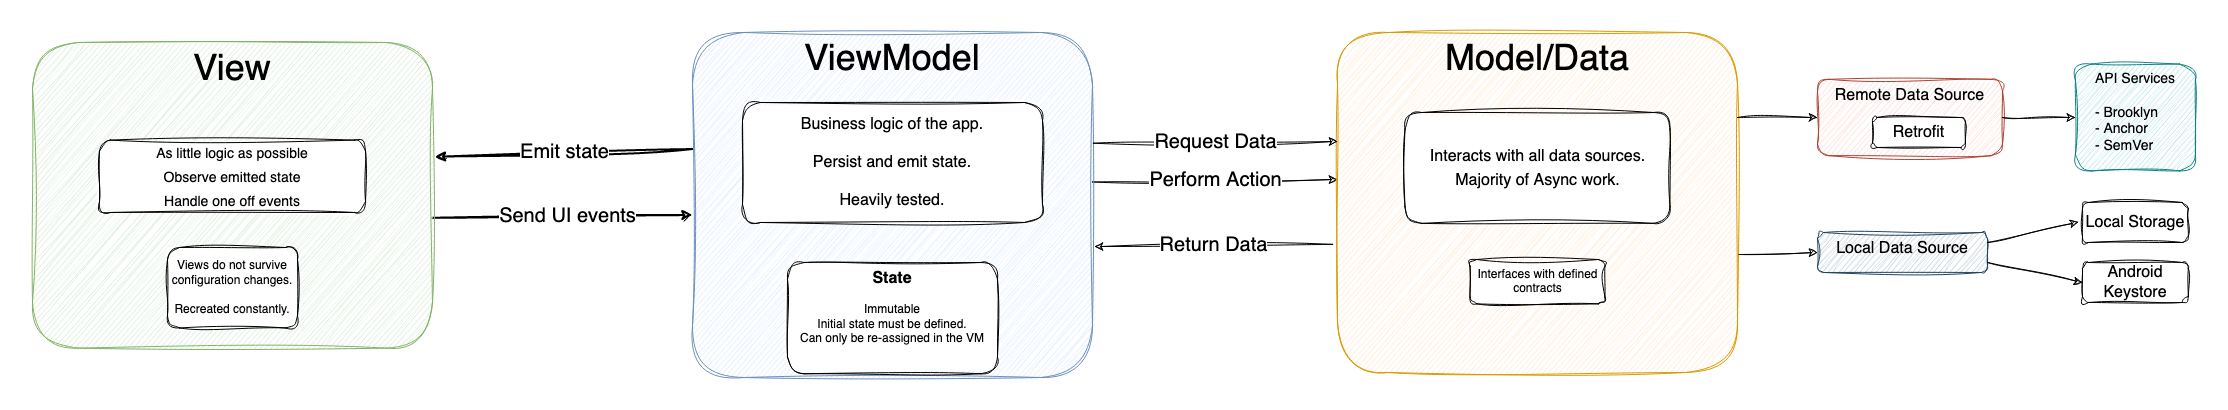

The diagram above was exported from draw.io. Its source (the exported page's mxGraphModel, read from the mxfile embedded in the PNG):
<mxGraphModel dx="1664" dy="1455" grid="1" gridSize="10" guides="1" tooltips="1" connect="1" arrows="1" fold="1" page="1" pageScale="1" pageWidth="2250" pageHeight="550" math="0" shadow="0">
  <root>
    <mxCell id="0" />
    <mxCell id="1" parent="0" />
    <mxCell id="CmCUQHslKysuaCT0h_GI-18" value="" style="group;rounded=1;sketch=1;curveFitting=1;jiggle=2;" parent="1" vertex="1" connectable="0">
      <mxGeometry x="1829.01" y="253" width="170" height="120" as="geometry" />
    </mxCell>
    <mxCell id="CmCUQHslKysuaCT0h_GI-13" value="&lt;font style=&quot;font-size: 16px;&quot;&gt;Local Data Source&lt;/font&gt;" style="rounded=1;whiteSpace=wrap;html=1;fillColor=#bac8d3;strokeColor=#23445d;verticalAlign=top;sketch=1;curveFitting=1;jiggle=2;" parent="CmCUQHslKysuaCT0h_GI-18" vertex="1">
      <mxGeometry y="50" width="170" height="40" as="geometry" />
    </mxCell>
    <mxCell id="CmCUQHslKysuaCT0h_GI-41" value="&lt;font style=&quot;font-size: 20px;&quot;&gt;Perform Action&lt;/font&gt;" style="endArrow=classic;html=1;rounded=1;entryX=0;entryY=0.5;entryDx=0;entryDy=0;exitX=1;exitY=0.5;exitDx=0;exitDy=0;sketch=1;curveFitting=1;jiggle=2;" parent="1" edge="1">
      <mxGeometry x="0.0029" width="50" height="50" relative="1" as="geometry">
        <mxPoint x="1104" y="252.5" as="sourcePoint" />
        <mxPoint x="1349" y="250" as="targetPoint" />
        <mxPoint as="offset" />
      </mxGeometry>
    </mxCell>
    <mxCell id="CmCUQHslKysuaCT0h_GI-42" value="&lt;font style=&quot;font-size: 20px;&quot;&gt;Emit state&lt;/font&gt;" style="endArrow=classic;html=1;rounded=1;entryX=1.006;entryY=0.392;entryDx=0;entryDy=0;entryPerimeter=0;exitX=0;exitY=0.39;exitDx=0;exitDy=0;exitPerimeter=0;sketch=1;curveFitting=1;jiggle=2;strokeWidth=2;" parent="1" edge="1">
      <mxGeometry x="-0.0049" width="50" height="50" relative="1" as="geometry">
        <mxPoint x="704" y="219.54999999999995" as="sourcePoint" />
        <mxPoint x="446.4000000000001" y="227.2613043478259" as="targetPoint" />
        <mxPoint as="offset" />
      </mxGeometry>
    </mxCell>
    <mxCell id="CmCUQHslKysuaCT0h_GI-43" value="&lt;font style=&quot;font-size: 20px;&quot;&gt;Send UI events &lt;br&gt;&lt;/font&gt;" style="endArrow=classic;html=1;rounded=1;entryX=0;entryY=0.5;entryDx=0;entryDy=0;exitX=1;exitY=0.5;exitDx=0;exitDy=0;sketch=1;curveFitting=1;jiggle=2;strokeWidth=2;" parent="1" edge="1">
      <mxGeometry x="0.04" width="50" height="50" relative="1" as="geometry">
        <mxPoint x="444" y="288.2717391304345" as="sourcePoint" />
        <mxPoint x="704" y="285.5" as="targetPoint" />
        <mxPoint as="offset" />
      </mxGeometry>
    </mxCell>
    <mxCell id="CmCUQHslKysuaCT0h_GI-52" value="" style="group;rounded=1;sketch=1;curveFitting=1;jiggle=2;" parent="1" connectable="0" vertex="1">
      <mxGeometry x="704" y="103" width="400" height="345" as="geometry" />
    </mxCell>
    <mxCell id="CmCUQHslKysuaCT0h_GI-4" value="ViewModel" style="rounded=1;whiteSpace=wrap;html=1;fontSize=36;verticalAlign=top;fontStyle=0;fillColor=#dae8fc;strokeColor=#6c8ebf;sketch=1;curveFitting=1;jiggle=2;" parent="CmCUQHslKysuaCT0h_GI-52" vertex="1">
      <mxGeometry width="400" height="345" as="geometry" />
    </mxCell>
    <mxCell id="CmCUQHslKysuaCT0h_GI-8" value="&lt;div&gt;&lt;font style=&quot;&quot;&gt;&lt;font style=&quot;font-size: 16px;&quot;&gt;&lt;b&gt;State&lt;/b&gt;&lt;/font&gt;&lt;/font&gt;&lt;/div&gt;&lt;blockquote style=&quot;margin: 0 0 0 40px; border: none; padding: 0px;&quot;&gt;&lt;/blockquote&gt;&lt;span style=&quot;background-color: initial;&quot;&gt;&lt;div style=&quot;&quot;&gt;&lt;span style=&quot;background-color: initial;&quot;&gt;&lt;br&gt;&lt;/span&gt;&lt;/div&gt;&lt;div style=&quot;&quot;&gt;&lt;span style=&quot;background-color: initial;&quot;&gt;Immutable&lt;br&gt;&lt;/span&gt;&lt;/div&gt;&lt;/span&gt;&lt;blockquote style=&quot;margin: 0 0 0 40px; border: none; padding: 0px;&quot;&gt;&lt;/blockquote&gt;&lt;span style=&quot;background-color: initial;&quot;&gt;&lt;div style=&quot;&quot;&gt;&lt;span style=&quot;background-color: initial;&quot;&gt;Initial state must be defined.&lt;/span&gt;&lt;/div&gt;&lt;div style=&quot;&quot;&gt;&lt;span style=&quot;background-color: initial;&quot;&gt;Can only be re-assigned in the VM&lt;br&gt;&lt;/span&gt;&lt;/div&gt;&lt;/span&gt;&lt;font style=&quot;&quot;&gt;&lt;/font&gt;" style="rounded=1;whiteSpace=wrap;html=1;sketch=1;curveFitting=1;jiggle=2;verticalAlign=top;" parent="CmCUQHslKysuaCT0h_GI-52" vertex="1">
      <mxGeometry x="95" y="230" width="210" height="111.25" as="geometry" />
    </mxCell>
    <mxCell id="CmCUQHslKysuaCT0h_GI-71" value="&lt;div style=&quot;font-size: 16px;&quot;&gt;&lt;font style=&quot;font-size: 16px;&quot; face=&quot;Helvetica&quot;&gt;&lt;br&gt;&lt;/font&gt;&lt;/div&gt;&lt;div style=&quot;font-size: 16px;&quot;&gt;&lt;font style=&quot;font-size: 16px;&quot; face=&quot;Helvetica&quot;&gt;Business logic of the app. &lt;br&gt;&lt;/font&gt;&lt;/div&gt;&lt;div style=&quot;font-size: 16px;&quot;&gt;&lt;font style=&quot;font-size: 16px;&quot; face=&quot;Helvetica&quot;&gt;&lt;br&gt;&lt;/font&gt;&lt;/div&gt;&lt;div style=&quot;font-size: 16px;&quot;&gt;&lt;font style=&quot;font-size: 16px;&quot; face=&quot;Helvetica&quot;&gt;Persist and emit state.&lt;/font&gt;&lt;/div&gt;&lt;div style=&quot;font-size: 16px;&quot;&gt;&lt;font style=&quot;font-size: 16px;&quot; face=&quot;Helvetica&quot;&gt;&lt;br&gt;&lt;/font&gt;&lt;/div&gt;&lt;div style=&quot;font-size: 16px;&quot;&gt;&lt;font style=&quot;font-size: 16px;&quot; face=&quot;Helvetica&quot;&gt;Heavily tested.&lt;br&gt;&lt;/font&gt;&lt;/div&gt;&lt;div style=&quot;font-size: 16px;&quot;&gt;&lt;br&gt;&lt;/div&gt;" style="rounded=1;whiteSpace=wrap;html=1;hachureGap=4;fontFamily=Architects Daughter;fontSource=https%3A%2F%2Ffonts.googleapis.com%2Fcss%3Ffamily%3DArchitects%2BDaughter;fontSize=20;sketch=1;curveFitting=1;jiggle=2;" parent="CmCUQHslKysuaCT0h_GI-52" vertex="1">
      <mxGeometry x="50" y="70" width="300" height="120" as="geometry" />
    </mxCell>
    <mxCell id="CmCUQHslKysuaCT0h_GI-53" value="" style="group;rounded=1;sketch=1;curveFitting=1;jiggle=2;" parent="1" connectable="0" vertex="1">
      <mxGeometry x="1349" y="103" width="400" height="340" as="geometry" />
    </mxCell>
    <mxCell id="CmCUQHslKysuaCT0h_GI-5" value="Model/Data" style="rounded=1;whiteSpace=wrap;html=1;fontSize=36;verticalAlign=top;fontStyle=0;fillColor=#ffe6cc;strokeColor=#d79b00;sketch=1;curveFitting=1;jiggle=2;" parent="CmCUQHslKysuaCT0h_GI-53" vertex="1">
      <mxGeometry width="400" height="340" as="geometry" />
    </mxCell>
    <mxCell id="CmCUQHslKysuaCT0h_GI-10" value="Interfaces with defined contracts" style="rounded=1;whiteSpace=wrap;html=1;sketch=1;curveFitting=1;jiggle=2;" parent="CmCUQHslKysuaCT0h_GI-53" vertex="1">
      <mxGeometry x="132.5" y="226.99565217391307" width="135" height="44.34782608695652" as="geometry" />
    </mxCell>
    <mxCell id="CmCUQHslKysuaCT0h_GI-72" value="&lt;div&gt;&lt;font style=&quot;font-size: 16px;&quot; face=&quot;Helvetica&quot;&gt;Interacts with all data sources. &lt;br&gt;&lt;/font&gt;&lt;/div&gt;&lt;div&gt;&lt;font style=&quot;font-size: 16px;&quot; face=&quot;Helvetica&quot;&gt;Majority of Async work.&lt;br&gt;&lt;/font&gt;&lt;/div&gt;" style="rounded=1;whiteSpace=wrap;html=1;hachureGap=4;fontFamily=Architects Daughter;fontSource=https%3A%2F%2Ffonts.googleapis.com%2Fcss%3Ffamily%3DArchitects%2BDaughter;fontSize=20;sketch=1;curveFitting=1;jiggle=2;" parent="CmCUQHslKysuaCT0h_GI-53" vertex="1">
      <mxGeometry x="67.5" y="80" width="265" height="110.87" as="geometry" />
    </mxCell>
    <mxCell id="CmCUQHslKysuaCT0h_GI-14" value="&lt;font style=&quot;font-size: 14px;&quot;&gt;API Services&lt;br&gt;&lt;br&gt;&lt;/font&gt;&lt;div style=&quot;text-align: left; font-size: 14px;&quot;&gt;&lt;font style=&quot;font-size: 14px;&quot;&gt;- Brooklyn&amp;nbsp;&lt;/font&gt;&lt;/div&gt;&lt;div style=&quot;text-align: left; font-size: 14px;&quot;&gt;&lt;span style=&quot;background-color: initial;&quot;&gt;&lt;font style=&quot;font-size: 14px;&quot;&gt;- Anchor&lt;/font&gt;&lt;/span&gt;&lt;/div&gt;&lt;div style=&quot;text-align: left; font-size: 14px;&quot;&gt;&lt;font style=&quot;font-size: 14px;&quot;&gt;- SemVer&lt;/font&gt;&lt;/div&gt;" style="rounded=1;whiteSpace=wrap;html=1;fontSize=8;verticalAlign=top;fillColor=#b0e3e6;strokeColor=#0e8088;container=0;sketch=1;curveFitting=1;jiggle=2;" parent="1" vertex="1">
      <mxGeometry x="2086.92" y="134.5778947368421" width="120" height="106.84210526315789" as="geometry">
        <mxRectangle x="1960" y="154.7378947368421" width="90" height="70" as="alternateBounds" />
      </mxGeometry>
    </mxCell>
    <mxCell id="CmCUQHslKysuaCT0h_GI-12" value="&lt;font style=&quot;font-size: 16px;&quot;&gt;Remote Data Source&lt;/font&gt;" style="rounded=1;whiteSpace=wrap;html=1;fillColor=#fad9d5;strokeColor=#ae4132;verticalAlign=top;container=0;sketch=1;curveFitting=1;jiggle=2;" parent="1" vertex="1">
      <mxGeometry x="1829.01" y="149.84" width="184.99" height="76.32" as="geometry" />
    </mxCell>
    <mxCell id="CmCUQHslKysuaCT0h_GI-60" value="&lt;font style=&quot;font-size: 16px;&quot;&gt;Retrofit&lt;/font&gt;" style="rounded=1;whiteSpace=wrap;html=1;fontSize=8;container=0;sketch=1;curveFitting=1;jiggle=2;" parent="1" vertex="1">
      <mxGeometry x="1884" y="188" width="92.91" height="30" as="geometry" />
    </mxCell>
    <mxCell id="CmCUQHslKysuaCT0h_GI-67" value="" style="endArrow=classic;html=1;rounded=1;hachureGap=4;fontFamily=Architects Daughter;fontSource=https%3A%2F%2Ffonts.googleapis.com%2Fcss%3Ffamily%3DArchitects%2BDaughter;fontSize=16;exitX=1.004;exitY=0.653;exitDx=0;exitDy=0;exitPerimeter=0;entryX=0;entryY=0.5;entryDx=0;entryDy=0;sketch=1;curveFitting=1;jiggle=2;" parent="1" source="CmCUQHslKysuaCT0h_GI-5" target="CmCUQHslKysuaCT0h_GI-13" edge="1">
      <mxGeometry width="50" height="50" relative="1" as="geometry">
        <mxPoint x="1719" y="133" as="sourcePoint" />
        <mxPoint x="1769" y="83" as="targetPoint" />
      </mxGeometry>
    </mxCell>
    <mxCell id="CmCUQHslKysuaCT0h_GI-68" value="" style="endArrow=classic;html=1;rounded=1;hachureGap=4;fontFamily=Architects Daughter;fontSource=https%3A%2F%2Ffonts.googleapis.com%2Fcss%3Ffamily%3DArchitects%2BDaughter;fontSize=16;exitX=1;exitY=0.25;exitDx=0;exitDy=0;entryX=0;entryY=0.5;entryDx=0;entryDy=0;sketch=1;curveFitting=1;jiggle=2;" parent="1" source="CmCUQHslKysuaCT0h_GI-5" target="CmCUQHslKysuaCT0h_GI-12" edge="1">
      <mxGeometry width="50" height="50" relative="1" as="geometry">
        <mxPoint x="1669" y="176.16" as="sourcePoint" />
        <mxPoint x="1719" y="126.16" as="targetPoint" />
      </mxGeometry>
    </mxCell>
    <mxCell id="CmCUQHslKysuaCT0h_GI-69" value="" style="endArrow=classic;html=1;rounded=1;hachureGap=4;fontFamily=Architects Daughter;fontSource=https%3A%2F%2Ffonts.googleapis.com%2Fcss%3Ffamily%3DArchitects%2BDaughter;fontSize=16;exitX=1;exitY=0.5;exitDx=0;exitDy=0;entryX=0;entryY=0.5;entryDx=0;entryDy=0;sketch=1;curveFitting=1;jiggle=2;" parent="1" source="CmCUQHslKysuaCT0h_GI-12" target="CmCUQHslKysuaCT0h_GI-14" edge="1">
      <mxGeometry width="50" height="50" relative="1" as="geometry">
        <mxPoint x="2149" y="43" as="sourcePoint" />
        <mxPoint x="2199" y="-7" as="targetPoint" />
      </mxGeometry>
    </mxCell>
    <mxCell id="aa7yL9rSXndBZAby90bN-1" value="&lt;font style=&quot;font-size: 20px;&quot;&gt;Return Data&lt;/font&gt;" style="endArrow=classic;html=1;rounded=1;exitX=-0.012;exitY=0.579;exitDx=0;exitDy=0;sketch=1;curveFitting=1;jiggle=2;exitPerimeter=0;entryX=1.005;entryY=0.577;entryDx=0;entryDy=0;entryPerimeter=0;" parent="1" edge="1">
      <mxGeometry x="-0.0001" width="50" height="50" relative="1" as="geometry">
        <mxPoint x="1344.2000000000003" y="314.8599999999999" as="sourcePoint" />
        <mxPoint x="1106" y="317.06500000000005" as="targetPoint" />
        <mxPoint as="offset" />
      </mxGeometry>
    </mxCell>
    <mxCell id="CmCUQHslKysuaCT0h_GI-39" value="&lt;font style=&quot;font-size: 20px;&quot;&gt;Request Data&lt;/font&gt;" style="endArrow=classic;html=1;rounded=1;entryX=0;entryY=0.406;entryDx=0;entryDy=0;entryPerimeter=0;exitX=1.002;exitY=0.405;exitDx=0;exitDy=0;exitPerimeter=0;sketch=1;curveFitting=1;jiggle=2;" parent="1" edge="1">
      <mxGeometry width="50" height="50" relative="1" as="geometry">
        <mxPoint x="1104.8000000000002" y="213.7249999999999" as="sourcePoint" />
        <mxPoint x="1349" y="212.03999999999996" as="targetPoint" />
      </mxGeometry>
    </mxCell>
    <mxCell id="CmCUQHslKysuaCT0h_GI-15" value="&lt;div style=&quot;font-size: 16px;&quot;&gt;Local Storage&lt;/div&gt;" style="rounded=1;whiteSpace=wrap;html=1;fontSize=8;sketch=1;curveFitting=1;jiggle=2;" parent="1" vertex="1">
      <mxGeometry x="2094" y="273" width="105.83" height="40" as="geometry" />
    </mxCell>
    <mxCell id="aa7yL9rSXndBZAby90bN-4" value="&lt;font style=&quot;font-size: 16px;&quot;&gt;Android Keystore&lt;/font&gt;" style="rounded=1;whiteSpace=wrap;html=1;fontSize=8;sketch=1;curveFitting=1;jiggle=2;" parent="1" vertex="1">
      <mxGeometry x="2094" y="333" width="105.83" height="40" as="geometry" />
    </mxCell>
    <mxCell id="aa7yL9rSXndBZAby90bN-6" value="" style="endArrow=classic;html=1;rounded=1;hachureGap=4;fontFamily=Architects Daughter;fontSource=https%3A%2F%2Ffonts.googleapis.com%2Fcss%3Ffamily%3DArchitects%2BDaughter;fontSize=16;exitX=1;exitY=0.25;exitDx=0;exitDy=0;entryX=-0.036;entryY=0.489;entryDx=0;entryDy=0;sketch=1;curveFitting=1;jiggle=2;entryPerimeter=0;" parent="1" source="CmCUQHslKysuaCT0h_GI-13" target="CmCUQHslKysuaCT0h_GI-15" edge="1">
      <mxGeometry width="50" height="50" relative="1" as="geometry">
        <mxPoint x="2069.01" y="313" as="sourcePoint" />
        <mxPoint x="2129.01" y="313" as="targetPoint" />
      </mxGeometry>
    </mxCell>
    <mxCell id="aa7yL9rSXndBZAby90bN-7" value="" style="endArrow=classic;html=1;rounded=1;hachureGap=4;fontFamily=Architects Daughter;fontSource=https%3A%2F%2Ffonts.googleapis.com%2Fcss%3Ffamily%3DArchitects%2BDaughter;fontSize=16;exitX=1;exitY=0.75;exitDx=0;exitDy=0;sketch=1;curveFitting=1;jiggle=2;entryX=0;entryY=0.5;entryDx=0;entryDy=0;" parent="1" source="CmCUQHslKysuaCT0h_GI-13" target="aa7yL9rSXndBZAby90bN-4" edge="1">
      <mxGeometry width="50" height="50" relative="1" as="geometry">
        <mxPoint x="2069.01" y="343" as="sourcePoint" />
        <mxPoint x="2150" y="363" as="targetPoint" />
      </mxGeometry>
    </mxCell>
    <mxCell id="aa7yL9rSXndBZAby90bN-8" value="View" style="rounded=1;whiteSpace=wrap;html=1;fontSize=36;verticalAlign=top;fontStyle=0;fillColor=#d5e8d4;strokeColor=#82b366;sketch=1;curveFitting=1;jiggle=2;" parent="1" vertex="1">
      <mxGeometry x="44" y="112.99565217391307" width="400" height="305.6521739130435" as="geometry" />
    </mxCell>
    <mxCell id="CmCUQHslKysuaCT0h_GI-70" value="&lt;div&gt;&lt;font style=&quot;font-size: 14px;&quot; face=&quot;Helvetica&quot;&gt;As little logic as possible &lt;br&gt;&lt;/font&gt;&lt;/div&gt;&lt;div&gt;&lt;font style=&quot;font-size: 14px;&quot; face=&quot;Helvetica&quot;&gt;Observe emitted state&lt;/font&gt;&lt;/div&gt;&lt;div&gt;&lt;font style=&quot;font-size: 14px;&quot; face=&quot;Helvetica&quot;&gt;Handle one off events&lt;br&gt;&lt;/font&gt;&lt;/div&gt;" style="rounded=1;whiteSpace=wrap;html=1;hachureGap=4;fontFamily=Architects Daughter;fontSource=https%3A%2F%2Ffonts.googleapis.com%2Fcss%3Ffamily%3DArchitects%2BDaughter;fontSize=20;sketch=1;curveFitting=1;jiggle=2;" parent="1" vertex="1">
      <mxGeometry x="111" y="210.61" width="266" height="72.39" as="geometry" />
    </mxCell>
    <mxCell id="CmCUQHslKysuaCT0h_GI-47" value="&lt;div&gt;Views do not survive configuration changes. &lt;br&gt;&lt;/div&gt;&lt;div&gt;&lt;br&gt;&lt;/div&gt;&lt;div&gt;Recreated constantly.&lt;/div&gt;" style="rounded=1;whiteSpace=wrap;html=1;sketch=1;curveFitting=1;jiggle=2;" parent="1" vertex="1">
      <mxGeometry x="179" y="318.0047826086957" width="130" height="80.43478260869566" as="geometry" />
    </mxCell>
  </root>
</mxGraphModel>